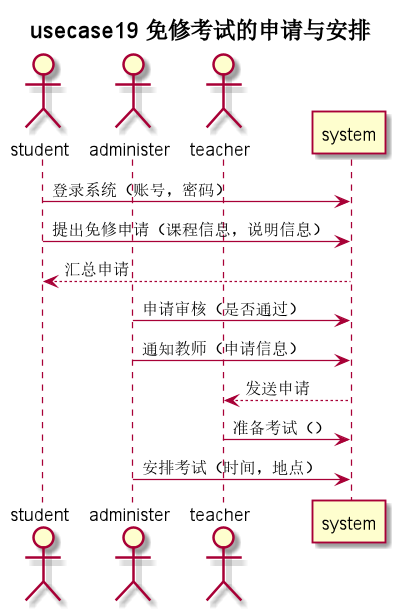

The diagram above was rendered by PlantUML. Its source (embedded in the PNG):
@startuml
title usecase19 **免修考试的申请与安排**
actor student as s
actor administer as a
actor teacher as t
s -> system: 登录系统（账号，密码）
s -> system: 提出免修申请（课程信息，说明信息）
system --> s: 汇总申请
a -> system: 申请审核（是否通过）
a -> system: 通知教师（申请信息）
system --> t: 发送申请
t -> system: 准备考试（）
a -> system: 安排考试（时间，地点）

@enduml